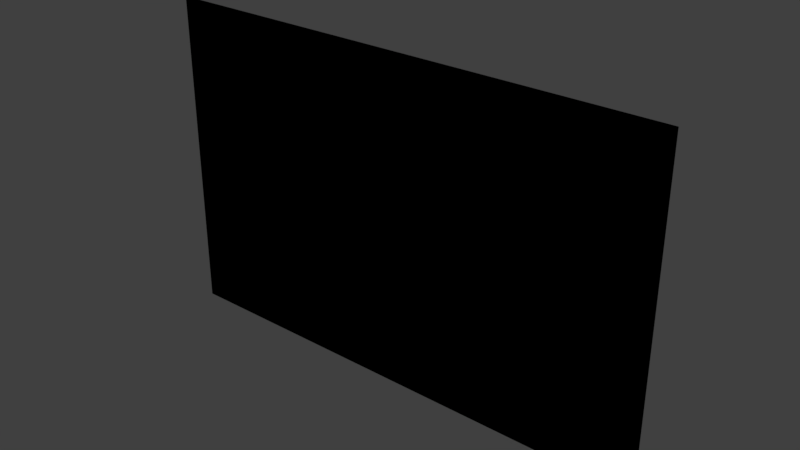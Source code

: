# Source: window_modern.blend  (saved by Blender 4.5.91; exported with 4.5.12 LTS)
import bpy
from mathutils import Matrix  # noqa: F401  (used for matrix-valued properties, if any)

bpy.ops.wm.read_factory_settings(use_empty=True)
scene = bpy.context.scene
scene.name = 'Scene'

# ---- collections
col_collection_1 = bpy.data.collections.new('Collection 1'); scene.collection.children.link(col_collection_1)

# ---- images (referenced by path relative to the original .blend; pixels are not part of the script)
import os
ASSET_DIR = os.environ.get("B2B_ASSET_DIR", "")  # directory of the original .blend (textures are referenced by path, not embedded)
HERE = os.path.dirname(os.path.abspath(__file__))  # packed textures are extracted next to this script under _unpacked/

def load_image(name, relpath, width, height, colorspace="sRGB"):
    """Load a texture the original file referenced (path relative to the .blend, or extracted next to this script)."""
    p = next((c for c in (os.path.join(HERE, relpath), os.path.join(ASSET_DIR, relpath)) if relpath and os.path.exists(c)), "")
    if p:
        img = bpy.data.images.load(p, check_existing=True)
        img.name = name
    else:  # same state as the original file: an image datablock whose file is absent (Cycles renders it pink)
        img = bpy.data.images.new(name, width, height)
        img.source = "FILE"
        img.filepath = "//" + (relpath or name)
    img.colorspace_settings.name = colorspace
    return img
img_window_modern_png = load_image('window_modern.png', '_unpacked/window_modern.e0ff2541.png', 64, 99, 'sRGB')

# ---- materials (node trees are filled in below, after node groups)
mat_window_modern = bpy.data.materials.new('window_modern')
mat_window_modern.alpha_threshold = 0.0
mat_window_modern.use_transparent_shadow = False
mat_window_modern.diffuse_color = (1.0, 1.0, 1.0, 1.0)
mat_window_modern.roughness = 0.5
mat_window_modern.line_color = (0.0, 0.0, 0.0, 1.0)

# ---- material node trees
mat_window_modern.use_nodes = True; mat_window_modern.node_tree.nodes.clear()
_N = mat_window_modern.node_tree.nodes; _L = mat_window_modern.node_tree.links
n0 = _N.new('ShaderNodeOutputMaterial'); n0.name = 'Material Output'; n0.location = (300, 300)
n1 = _N.new('ShaderNodeTexImage'); n1.name = 'Image Texture'; n1.location = (3, 322)
n1.image = img_window_modern_png
n1.interpolation = 'Closest'
n0.is_active_output = True

# ---- world
world_world = bpy.data.worlds.new('World'); scene.world = world_world
world_world.color = (0.05088, 0.05088, 0.05088)
world_world.use_sun_shadow = False
world_world.sun_shadow_jitter_overblur = 0.0
world_world.cycles.sampling_method = 'MANUAL'

# ---- meshes
me_cube = bpy.data.meshes.new('Cube')
me_cube.from_pydata([(0.3048, -0.006009, -0.4593), (-0.3048, -0.006009, -0.4593), (0.3048, -0.006009, 0.4551), (-0.3048, -0.006009, 0.4551), (0.2235, -0.006009, -0.4593), (-0.2235, -0.006009, -0.4593), (0.2235, -0.006009, 0.4551), (-0.2235, -0.006009, 0.4551), (0.3048, -0.006009, -0.3831), (0.3048, -0.006009, 0.3789), (-0.3048, -0.006009, -0.3831), (-0.3048, -0.006009, 0.3789), (0.2235, 0.04708, 0.3789), (0.2235, 0.01902, -0.3831), (-0.2235, 0.04708, 0.3789), (-0.2235, 0.01902, -0.3831), (-0.2642, -0.006009, -0.4593), (-0.2642, -0.006009, 0.4551), (-0.2642, -0.006009, -0.3831), (-0.2642, -0.006009, 0.3789), (0.3048, -0.006009, 0.417), (-0.3048, -0.006009, 0.417), (0.2235, -0.006009, 0.417), (-0.2235, -0.006009, 0.417), (-0.2642, -0.006009, 0.417), (0.2642, -0.006009, -0.4593), (0.2642, -0.006009, 0.4551), (0.2642, -0.006009, -0.3831), (0.2642, -0.006009, 0.3789), (0.2642, -0.006009, 0.417), (0.2235, -0.006009, -0.4212), (-0.2235, -0.006009, -0.4212), (0.3048, -0.006009, -0.4212), (-0.3048, -0.006009, -0.4212), (-0.2642, -0.006009, -0.4212), (0.2642, -0.006009, -0.4212), (0.3048, -0.006009, -0.00794), (-0.3048, -0.006009, -0.00794), (0.2235, 0.01902, -0.00794), (-0.2235, 0.01902, -0.00794), (-0.2642, -0.006009, -0.00794), (0.2642, -0.006009, -0.00794), (0.3048, -0.006009, 0.01722), (-0.3048, -0.006009, 0.01722), (0.2235, 0.04708, 0.01722), (-0.2235, 0.04708, 0.01722), (-0.2642, -0.006009, 0.01722), (0.2642, -0.006009, 0.01722), (0.2235, -0.006009, 0.01722), (0.2235, -0.006009, -0.00794), (-0.2235, -0.006009, 0.01722), (-0.2235, -0.006009, -0.00794)], [], [(24, 17, 3, 21), (29, 26, 6, 22), (22, 6, 7, 23), (30, 13, 15, 31), (44, 12, 14, 45), (35, 27, 13, 30), (47, 28, 12, 44), (34, 18, 10, 33), (46, 19, 11, 43), (45, 14, 19, 46), (31, 15, 18, 34), (23, 7, 17, 24), (14, 23, 24, 19), (12, 22, 23, 14), (28, 29, 22, 12), (19, 24, 21, 11), (9, 20, 29, 28), (42, 9, 28, 47), (32, 8, 27, 35), (20, 2, 26, 29), (0, 32, 35, 25), (5, 31, 34, 16), (16, 34, 33, 1), (25, 35, 30, 4), (4, 30, 31, 5), (8, 36, 41, 27), (15, 39, 40, 18), (18, 40, 37, 10), (27, 41, 38, 13), (13, 38, 39, 15), (36, 42, 47, 41), (39, 45, 46, 40), (40, 46, 43, 37), (41, 47, 44, 38), (38, 44, 48, 49), (49, 48, 50, 51), (45, 39, 51, 50), (39, 38, 49, 51), (44, 45, 50, 48), (48, 47, 44), (49, 41, 38), (48, 47, 41, 49), (50, 46, 45), (51, 40, 39), (50, 46, 40, 51)])
_uv = me_cube.uv_layers.new(name='UVMap')
_uv.uv.foreach_set('vector', [0.06667, 0.9583, 0.06667, 1.0, 0.0, 1.0, 0.0, 0.9583, 0.9333, 0.9583, 0.9333, 1.0, 0.8642, 1.0, 0.8642, 0.9583, 0.8642, 0.9583, 0.8642, 1.0, 0.1411, 1.0, 0.1411, 0.9583, 0.863, 0.04167, 0.863, 0.08333, 0.1101, 0.08333, 0.1101, 0.04167, 0.8642, 0.5266, 0.8642, 0.9167, 0.1411, 0.9167, 0.1411, 0.5266, 0.9333, 0.04167, 0.9333, 0.08333, 0.863, 0.08333, 0.863, 0.04167, 0.9333, 0.5211, 0.9333, 0.9167, 0.8642, 0.9167, 0.8642, 0.5211, 0.06667, 0.04167, 0.06667, 0.08333, 0.0, 0.08333, 6.037e-08, 0.04167, 0.06667, 0.5211, 0.06667, 0.9167, 0.0, 0.9167, 0.0, 0.5211, 0.1411, 0.5211, 0.1411, 0.9167, 0.06667, 0.9167, 0.06667, 0.5211, 0.1101, 0.04167, 0.1101, 0.08333, 0.06667, 0.08333, 0.06667, 0.04167, 0.1411, 0.9583, 0.1411, 1.0, 0.06667, 1.0, 0.06667, 0.9583, 0.1411, 0.9167, 0.1411, 0.9583, 0.06667, 0.9583, 0.06667, 0.9167, 0.8642, 0.9167, 0.8642, 0.9583, 0.1411, 0.9583, 0.1411, 0.9167, 0.9333, 0.9167, 0.9333, 0.9583, 0.8642, 0.9583, 0.8642, 0.9167, 0.06667, 0.9167, 0.06667, 0.9583, 0.0, 0.9583, 0.0, 0.9167, 1.0, 0.9167, 1.0, 0.9583, 0.9333, 0.9583, 0.9333, 0.9167, 1.0, 0.5211, 1.0, 0.9167, 0.9333, 0.9167, 0.9333, 0.5211, 1.0, 0.04167, 1.0, 0.08333, 0.9333, 0.08333, 0.9333, 0.04167, 1.0, 0.9583, 1.0, 1.0, 0.9333, 1.0, 0.9333, 0.9583, 1.0, 0.0, 1.0, 0.04167, 0.9333, 0.04167, 0.9333, 0.0, 0.1101, 0.0, 0.1101, 0.04167, 0.06667, 0.04167, 0.06667, 0.0, 0.06667, 0.0, 0.06667, 0.04167, 6.037e-08, 0.04167, 6.037e-08, 0.0, 0.9333, 0.0, 0.9333, 0.04167, 0.863, 0.04167, 0.863, 0.0, 0.863, 0.0, 0.863, 0.04167, 0.1101, 0.04167, 0.1101, 0.0, 1.0, 0.08333, 1.0, 0.495, 0.9333, 0.495, 0.9333, 0.08333, 0.1101, 0.08333, 0.1101, 0.495, 0.06667, 0.495, 0.06667, 0.08333, 0.06667, 0.08333, 0.06667, 0.495, 0.0, 0.495, 0.0, 0.08333, 0.9333, 0.08333, 0.9333, 0.495, 0.8641, 0.495, 0.8641, 0.08333, 0.863, 0.08333, 0.863, 0.495, 0.1101, 0.495, 0.1101, 0.08333, 1.0, 0.5004, 1.0, 0.5211, 0.9333, 0.5211, 0.9333, 0.5004, 0.1333, 0.4936, 0.1333, 0.5211, 0.06667, 0.5211, 0.06667, 0.4936, 0.06667, 0.5004, 0.06667, 0.5211, 0.0, 0.5211, 0.0, 0.5004, 0.9333, 0.4936, 0.9333, 0.5211, 0.8667, 0.5211, 0.8667, 0.4936, 0.8667, 0.4936, 0.8667, 0.5211, 0.8667, 0.5211, 0.8667, 0.4936, 0.8642, 0.5004, 0.8642, 0.5211, 0.1411, 0.5211, 0.1411, 0.5004, 0.1333, 0.5211, 0.1333, 0.4936, 0.1333, 0.4936, 0.1333, 0.5211, 0.1413, 0.4961, 0.8641, 0.4961, 0.8641, 0.4994, 0.1413, 0.4994, 0.8642, 0.522, 0.1411, 0.522, 0.1411, 0.5248, 0.8642, 0.5248, 0.8642, 0.5248, 0.9333, 0.5248, 0.8642, 0.522, 0.8641, 0.4994, 0.9333, 0.4961, 0.8641, 0.4961, 0.8642, 0.5211, 0.9333, 0.5211, 0.9333, 0.5004, 0.8642, 0.5004, 0.1411, 0.5248, 0.06667, 0.5248, 0.1411, 0.522, 0.1413, 0.4961, 0.06667, 0.4961, 0.1413, 0.4994, 0.1411, 0.5211, 0.06667, 0.5211, 0.06667, 0.5004, 0.1411, 0.5004])
me_cube.materials.append(mat_window_modern)
me_cube.use_remesh_preserve_volume = False
me_cube.use_remesh_preserve_attributes = False
me_cube.use_mirror_vertex_groups = False
me_cube.update()

# ---- objects
ob_window_modern = bpy.data.objects.new('window_modern', me_cube)

# ---- transforms, parenting, visibility, modifiers, constraints
ob_window_modern.location = (-1.547e-08, 0.006009, 0.002062)
ob_window_modern.scale = (2.352, 1.0, 1.0)
ob_window_modern.lock_rotations_4d = False
ob_window_modern.empty_display_type = 'ARROWS'
ob_window_modern.lineart.crease_threshold = 0.0

# ---- collection membership
col_collection_1.objects.link(ob_window_modern)

# ---- scene / render settings (as saved in the file)
scene.frame_start = 1; scene.frame_end = 250; scene.frame_set(1)
scene.render.engine = 'BLENDER_EEVEE_NEXT'
scene.render.resolution_percentage = 50
scene.render.dither_intensity = 0.0
scene.cycles.use_denoising = False
scene.cycles.samples = 128
scene.cycles.sampling_pattern = 'TABULATED_SOBOL'
scene.cycles.use_adaptive_sampling = False
scene.cycles.use_light_tree = False
scene.cycles.blur_glossy = 0.0
scene.cycles.sample_clamp_indirect = 0.0
scene.view_settings.view_transform = 'Standard'
bpy.context.view_layer.update()

# ---- added for rendering (the .blend has no active camera and no usable light): camera, sun
cam_auto = bpy.data.cameras.new('AutoCamera')
cam_auto.lens = 50.0
cam_auto.sensor_width = 36.0
cam_auto.clip_end = 1000.0
ob_auto_camera = bpy.data.objects.new('AutoCamera', cam_auto)
scene.collection.objects.link(ob_auto_camera)
ob_auto_camera.location = (1.57406, -1.86233, 1.25925)
ob_auto_camera.rotation_euler = (1.09748, -7.21219e-08, 0.694738)
scene.camera = ob_auto_camera
light_auto_sun = bpy.data.lights.new('AutoSun', 'SUN')
light_auto_sun.energy = 3.0
light_auto_sun.angle = 0.0523599
ob_auto_sun = bpy.data.objects.new('AutoSun', light_auto_sun)
scene.collection.objects.link(ob_auto_sun)
ob_auto_sun.rotation_euler = (0.872665, 0.174533, 0.523599)
bpy.context.view_layer.update()

